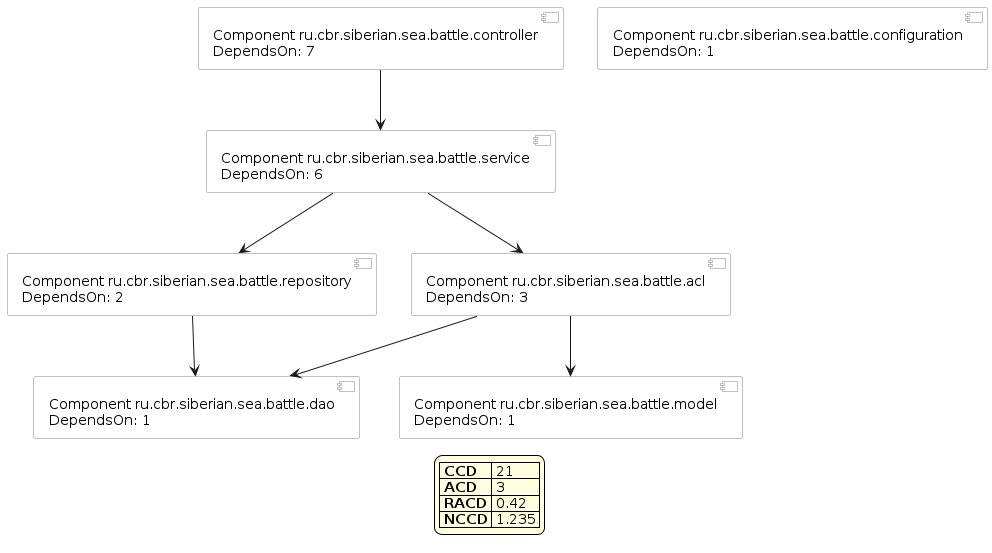

The diagram above was rendered by PlantUML. Its source (embedded in the PNG):
@startuml lakosMetricsTest
skinparam componentStyle uml2
skinparam component {
  BorderColor #grey
  BackgroundColor #white
}
skinparam legend {
  BackgroundColor #lightyellow
}

[Component ru.cbr.siberian.sea.battle.acl\nDependsOn: 3] as acl
[Component ru.cbr.siberian.sea.battle.configuration\nDependsOn: 1] as configuration
[Component ru.cbr.siberian.sea.battle.controller\nDependsOn: 7] as controller
[Component ru.cbr.siberian.sea.battle.dao\nDependsOn: 1] as dao
[Component ru.cbr.siberian.sea.battle.model\nDependsOn: 1] as model
[Component ru.cbr.siberian.sea.battle.repository\nDependsOn: 2] as repository
[Component ru.cbr.siberian.sea.battle.service\nDependsOn: 6] as service


controller --> service
service --> acl
service --> repository
repository --> dao
acl --> dao
acl --> model

legend
| <b>CCD</b>  | 21   |
| <b>ACD</b>  | 3  |
| <b>RACD</b> | 0.42  |
| <b>NCCD</b> | 1.235 |
endlegend

@enduml